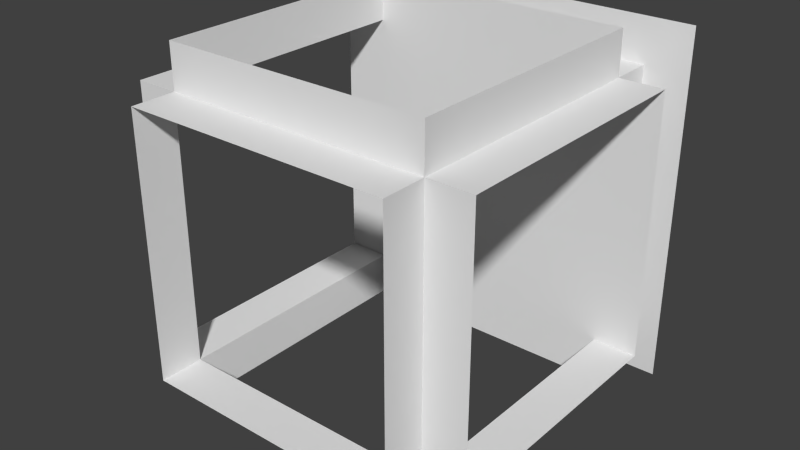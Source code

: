 # Source: Scene.blend  (saved by Blender 2.76.0; exported with 4.5.12 LTS)
import bpy
from mathutils import Matrix  # noqa: F401  (used for matrix-valued properties, if any)

bpy.ops.wm.read_factory_settings(use_empty=True)
scene = bpy.context.scene
scene.name = 'Scene'

# ---- collections
col_collection_1 = bpy.data.collections.new('Collection 1'); scene.collection.children.link(col_collection_1)

# ---- materials (node trees are filled in below, after node groups)
mat_material = bpy.data.materials.new('Material')
mat_material.alpha_threshold = 0.0
mat_material.use_transparent_shadow = False
mat_material.roughness = 0.5
mat_material.line_color = (0.0, 0.0, 0.0, 1.0)

# ---- material node trees

# ---- world
world_world = bpy.data.worlds.new('World'); scene.world = world_world
world_world.color = (0.05088, 0.05088, 0.05088)
world_world.use_sun_shadow = False
world_world.sun_shadow_jitter_overblur = 0.0
world_world.cycles.sampling_method = 'MANUAL'
world_world.cycles.sample_map_resolution = 256

# ---- meshes
me_plate = bpy.data.meshes.new('Plate')
me_plate.from_pydata([(0.375, 0.5, 0.375), (-0.375, 0.5, 0.375), (-0.375, 0.5, -0.375), (0.375, 0.5, -0.375), (-0.375, 0.375, 0.375), (0.375, 0.375, 0.375), (0.375, 0.375, -0.375), (-0.375, 0.375, -0.375)], [], [(0, 3, 2, 1), (4, 7, 6, 5)])
_uv = me_plate.uv_layers.new(name='UVMap')
_uv.uv.foreach_set('vector', [0.9677, 0.3124, 0.9677, 0.7494, 0.5308, 0.7494, 0.5308, 0.3124, 0.4652, 0.3137, 0.4652, 0.7485, 0.03039, 0.7485, 0.03039, 0.3137])
_uv.active_render = True
_uv = me_plate.uv_layers.new(name='Baking')
_uv.uv.foreach_set('vector', [0.9677, 0.3124, 0.9677, 0.7494, 0.5308, 0.7494, 0.5308, 0.3124, 0.4652, 0.3137, 0.4652, 0.7485, 0.03039, 0.7485, 0.03039, 0.3137])
me_plate.materials.append(mat_material)
me_plate.use_remesh_preserve_volume = False
me_plate.use_remesh_preserve_attributes = False
me_plate.use_mirror_vertex_groups = False
me_plate.update()
me_center = bpy.data.meshes.new('Center')
me_center.from_pydata([(-0.375, -0.5, -0.375), (0.375, -0.5, -0.375), (0.375, -0.5, 0.375), (-0.375, -0.5, 0.375), (0.375, 0.5, 0.375), (-0.375, 0.5, 0.375), (-0.375, 0.5, -0.375), (0.375, 0.5, -0.375), (0.375, 0.375, 0.375), (-0.375, 0.375, 0.375), (-0.375, 0.375, -0.375), (0.375, 0.375, -0.375), (-0.375, -0.375, 0.375), (0.375, -0.375, 0.375), (0.375, -0.375, -0.375), (-0.375, -0.375, -0.375), (-0.5, 0.375, -0.375), (-0.5, -0.375, -0.375), (-0.5, -0.375, 0.375), (-0.5, 0.375, 0.375), (-0.375, 0.375, 0.375), (-0.375, -0.375, 0.375), (-0.375, -0.375, -0.375), (-0.375, 0.375, -0.375), (0.5, -0.375, -0.375), (0.5, 0.375, -0.375), (0.5, 0.375, 0.375), (0.5, -0.375, 0.375), (0.375, -0.375, 0.375), (0.375, 0.375, 0.375), (0.375, 0.375, -0.375), (0.375, -0.375, -0.375), (0.375, -0.375, 0.5), (-0.375, -0.375, 0.5), (-0.375, 0.375, 0.5), (0.375, 0.375, 0.5), (0.375, -0.375, 0.375), (-0.375, -0.375, 0.375), (-0.375, 0.375, 0.375), (0.375, 0.375, 0.375), (0.375, 0.375, -0.5), (-0.375, 0.375, -0.5), (-0.375, -0.375, -0.5), (0.375, -0.375, -0.5), (0.375, 0.375, -0.375), (-0.375, 0.375, -0.375), (-0.375, -0.375, -0.375), (0.375, -0.375, -0.375)], [], [(3, 12, 13, 2), (2, 13, 14, 1), (1, 14, 15, 0), (0, 15, 12, 3), (7, 11, 8, 4), (6, 10, 11, 7), (5, 9, 10, 6), (4, 8, 9, 5), (19, 20, 21, 18), (18, 21, 22, 17), (17, 22, 23, 16), (16, 23, 20, 19), (27, 28, 29, 26), (26, 29, 30, 25), (25, 30, 31, 24), (24, 31, 28, 27), (35, 39, 36, 32), (34, 38, 39, 35), (33, 37, 38, 34), (32, 36, 37, 33), (43, 47, 44, 40), (42, 46, 47, 43), (41, 45, 46, 42), (40, 44, 45, 41)])
_uv = me_center.uv_layers.new(name='UVMap')
_uv.uv.foreach_set('vector', [0.7202, 0.8594, 0.7202, 0.7859, 0.2793, 0.7859, 0.2793, 0.8594, 0.7202, 0.8598, 0.7202, 0.7864, 0.2793, 0.7864, 0.2793, 0.8598, 0.7202, 0.8598, 0.7202, 0.7864, 0.2793, 0.7864, 0.2793, 0.8598, 0.7202, 0.8594, 0.7202, 0.7859, 0.2793, 0.7859, 0.2793, 0.8594, 0.7202, 0.8594, 0.7202, 0.7859, 0.2793, 0.7859, 0.2793, 0.8594, 0.7202, 0.8598, 0.7202, 0.7864, 0.2793, 0.7864, 0.2793, 0.8598, 0.7202, 0.8598, 0.7202, 0.7864, 0.2793, 0.7864, 0.2793, 0.8598, 0.7202, 0.8594, 0.7202, 0.7859, 0.2793, 0.7859, 0.2793, 0.8594, 0.7202, 0.8594, 0.7202, 0.7859, 0.2793, 0.7859, 0.2793, 0.8594, 0.7202, 0.8598, 0.7202, 0.7864, 0.2793, 0.7864, 0.2793, 0.8598, 0.7202, 0.8598, 0.7202, 0.7864, 0.2793, 0.7864, 0.2793, 0.8598, 0.7202, 0.8594, 0.7202, 0.7859, 0.2793, 0.7859, 0.2793, 0.8594, 0.7202, 0.8594, 0.7202, 0.7859, 0.2793, 0.7859, 0.2793, 0.8594, 0.7202, 0.8598, 0.7202, 0.7864, 0.2793, 0.7864, 0.2793, 0.8598, 0.7202, 0.8598, 0.7202, 0.7864, 0.2793, 0.7864, 0.2793, 0.8598, 0.7202, 0.8594, 0.7202, 0.7859, 0.2793, 0.7859, 0.2793, 0.8594, 0.7202, 0.8594, 0.7202, 0.7859, 0.2793, 0.7859, 0.2793, 0.8594, 0.7202, 0.8598, 0.7202, 0.7864, 0.2793, 0.7864, 0.2793, 0.8598, 0.7202, 0.8598, 0.7202, 0.7864, 0.2793, 0.7864, 0.2793, 0.8598, 0.7202, 0.8594, 0.7202, 0.7859, 0.2793, 0.7859, 0.2793, 0.8594, 0.7202, 0.8594, 0.7202, 0.7859, 0.2793, 0.7859, 0.2793, 0.8594, 0.7202, 0.8598, 0.7202, 0.7864, 0.2793, 0.7864, 0.2793, 0.8598, 0.7202, 0.8598, 0.7202, 0.7864, 0.2793, 0.7864, 0.2793, 0.8598, 0.7202, 0.8594, 0.7202, 0.7859, 0.2793, 0.7859, 0.2793, 0.8594])
_uv.active_render = True
_uv = me_center.uv_layers.new(name='Baking')
_uv.uv.foreach_set('vector', [0.7202, 1.197, 0.7202, 1.124, 0.2793, 1.124, 0.2793, 1.197, 0.7202, 1.198, 0.7202, 1.124, 0.2793, 1.124, 0.2793, 1.198, 0.7202, 0.8598, 0.7202, 0.7864, 0.2793, 0.7864, 0.2793, 0.8598, 0.7202, 1.197, 0.7202, 1.124, 0.2793, 1.124, 0.2793, 1.197, 0.7202, 1.197, 0.7202, 1.124, 0.2793, 1.124, 0.2793, 1.197, 0.7202, 1.198, 0.7202, 1.124, 0.2793, 1.124, 0.2793, 1.198, 0.7202, 1.198, 0.7202, 1.124, 0.2793, 1.124, 0.2793, 1.198, 0.7202, 1.197, 0.7202, 1.124, 0.2793, 1.124, 0.2793, 1.197, 0.7202, 1.197, 0.7202, 1.124, 0.2793, 1.124, 0.2793, 1.197, 0.7202, 1.198, 0.7202, 1.124, 0.2793, 1.124, 0.2793, 1.198, 0.7202, 1.198, 0.7202, 1.124, 0.2793, 1.124, 0.2793, 1.198, 0.7202, 1.197, 0.7202, 1.124, 0.2793, 1.124, 0.2793, 1.197, 0.7202, 1.197, 0.7202, 1.124, 0.2793, 1.124, 0.2793, 1.197, 0.7202, 1.198, 0.7202, 1.124, 0.2793, 1.124, 0.2793, 1.198, 0.7202, 1.198, 0.7202, 1.124, 0.2793, 1.124, 0.2793, 1.198, 0.7202, 1.197, 0.7202, 1.124, 0.2793, 1.124, 0.2793, 1.197, 0.7202, 1.197, 0.7202, 1.124, 0.2793, 1.124, 0.2793, 1.197, 0.7202, 1.198, 0.7202, 1.124, 0.2793, 1.124, 0.2793, 1.198, 0.7202, 1.198, 0.7202, 1.124, 0.2793, 1.124, 0.2793, 1.198, 0.7202, 1.197, 0.7202, 1.124, 0.2793, 1.124, 0.2793, 1.197, 0.7202, 1.197, 0.7202, 1.124, 0.2793, 1.124, 0.2793, 1.197, 0.7202, 1.198, 0.7202, 1.124, 0.2793, 1.124, 0.2793, 1.198, 0.7202, 1.198, 0.7202, 1.124, 0.2793, 1.124, 0.2793, 1.198, 0.7202, 1.197, 0.7202, 1.124, 0.2793, 1.124, 0.2793, 1.197])
me_center.materials.append(mat_material)
me_center.use_remesh_preserve_volume = False
me_center.use_remesh_preserve_attributes = False
me_center.use_mirror_vertex_groups = False
me_center.update()
me_side = bpy.data.meshes.new('Side')
me_side.from_pydata([(0.5, 0.5, -0.5), (-0.5, 0.5, -0.5), (-0.5, 0.5, 0.5), (0.5, 0.5, 0.5), (0.375, 0.5, 0.375), (-0.375, 0.5, 0.375), (-0.375, 0.5, -0.375), (0.375, 0.5, -0.375)], [], [(4, 3, 0, 7), (7, 0, 1, 6), (6, 1, 2, 5), (5, 2, 3, 4)])
_uv = me_side.uv_layers.new(name='UVMap')
_uv.uv.foreach_set('vector', [0.7203, 0.8934, 0.7936, 0.9667, 0.2075, 0.9667, 0.2807, 0.8934, 0.7203, 0.8934, 0.7936, 0.9667, 0.2075, 0.9667, 0.2807, 0.8934, 0.7203, 0.8934, 0.7936, 0.9667, 0.2075, 0.9667, 0.2807, 0.8934, 0.7203, 0.8934, 0.7936, 0.9667, 0.2075, 0.9667, 0.2807, 0.8934])
_uv.active_render = True
_uv = me_side.uv_layers.new(name='Baking')
_uv.uv.foreach_set('vector', [0.7203, 1.143, 0.7936, 1.217, 0.2075, 1.217, 0.2807, 1.143, 0.7203, 1.143, 0.7936, 1.217, 0.2075, 1.217, 0.2807, 1.143, 0.7203, 1.143, 0.7936, 1.217, 0.2075, 1.217, 0.2807, 1.143, 0.7203, 0.8934, 0.7936, 0.9667, 0.2075, 0.9667, 0.2807, 0.8934])
me_side.materials.append(mat_material)
me_side.use_remesh_preserve_volume = False
me_side.use_remesh_preserve_attributes = False
me_side.use_mirror_vertex_groups = False
me_side.update()

# ---- objects
ob_plate = bpy.data.objects.new('Plate', me_plate)
ob_center = bpy.data.objects.new('Center', me_center)
ob_side = bpy.data.objects.new('Side', me_side)

# ---- transforms, parenting, visibility, modifiers, constraints
ob_plate.location = (0.0, 0.0, 0.0)
ob_plate.lineart.crease_threshold = 0.0
ob_center.location = (0.0, 0.0, 0.0)
ob_center.lineart.crease_threshold = 0.0
ob_side.location = (0.0, 0.0, 0.0)
ob_side.lineart.crease_threshold = 0.0

# ---- collection membership
col_collection_1.objects.link(ob_plate)
col_collection_1.objects.link(ob_center)
col_collection_1.objects.link(ob_side)

# ---- scene / render settings (as saved in the file)
scene.frame_start = 1; scene.frame_end = 250; scene.frame_set(0)
scene.render.engine = 'BLENDER_EEVEE_NEXT'
scene.render.resolution_percentage = 50
scene.render.dither_intensity = 0.0
scene.render.use_bake_clear = False
scene.render.bake_margin = 0
scene.cycles.use_denoising = False
scene.cycles.samples = 10
scene.cycles.sampling_pattern = 'TABULATED_SOBOL'
scene.cycles.light_sampling_threshold = 0.0
scene.cycles.use_adaptive_sampling = False
scene.cycles.use_light_tree = False
scene.cycles.blur_glossy = 0.0
scene.cycles.volume_bounces = 1
scene.cycles.pixel_filter_type = 'GAUSSIAN'
scene.cycles.sample_clamp_indirect = 0.0
scene.view_settings.view_transform = 'Standard'
bpy.context.view_layer.update()

# ---- added for rendering (the .blend has no active camera and no usable light): camera, sun
cam_auto = bpy.data.cameras.new('AutoCamera')
cam_auto.lens = 50.0
cam_auto.sensor_width = 36.0
cam_auto.clip_end = 1000.0
ob_auto_camera = bpy.data.objects.new('AutoCamera', cam_auto)
scene.collection.objects.link(ob_auto_camera)
ob_auto_camera.location = (1.60254, -1.92304, 1.28203)
ob_auto_camera.rotation_euler = (1.09748, -7.21219e-08, 0.694738)
scene.camera = ob_auto_camera
light_auto_sun = bpy.data.lights.new('AutoSun', 'SUN')
light_auto_sun.energy = 3.0
light_auto_sun.angle = 0.0523599
ob_auto_sun = bpy.data.objects.new('AutoSun', light_auto_sun)
scene.collection.objects.link(ob_auto_sun)
ob_auto_sun.rotation_euler = (0.872665, 0.174533, 0.523599)
bpy.context.view_layer.update()
